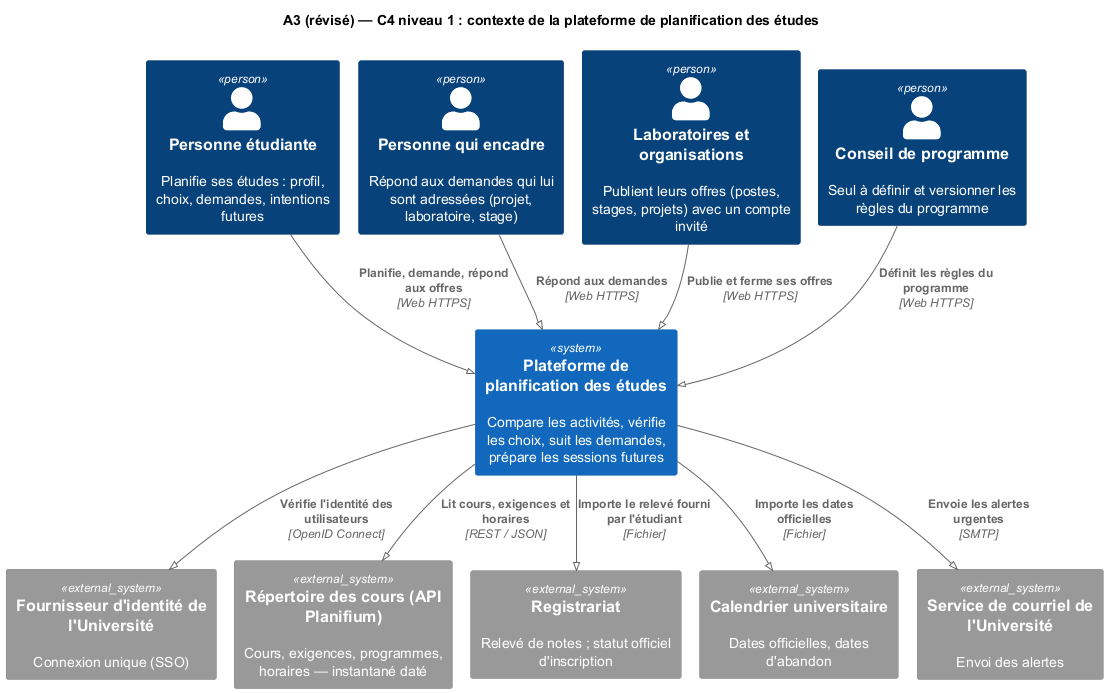

The diagram above was rendered by PlantUML. Its source (embedded in the PNG):
@startuml A3-C4-Niveau1_revise
!pragma layout smetana
!include <C4/C4_Context>
LAYOUT_TOP_DOWN()
title A3 (révisé) — C4 niveau 1 : contexte de la plateforme de planification des études

Person(etu, "Personne étudiante", "Planifie ses études : profil, choix, demandes, intentions futures")
Person(enc, "Personne qui encadre", "Répond aux demandes qui lui sont adressées (projet, laboratoire, stage)")
Person(org, "Laboratoires et organisations", "Publient leurs offres (postes, stages, projets) avec un compte invité")
Person(cp, "Conseil de programme", "Seul à définir et versionner les règles du programme")

System(plat, "Plateforme de planification des études", "Compare les activités, vérifie les choix, suit les demandes, prépare les sessions futures")

System_Ext(idp, "Fournisseur d'identité de l'Université", "Connexion unique (SSO)")
System_Ext(planif, "Répertoire des cours (API Planifium)", "Cours, exigences, programmes, horaires — instantané daté")
System_Ext(reg, "Registrariat", "Relevé de notes ; statut officiel d'inscription")
System_Ext(cal, "Calendrier universitaire", "Dates officielles, dates d'abandon")
System_Ext(mail, "Service de courriel de l'Université", "Envoi des alertes")

Rel(etu, plat, "Planifie, demande, répond aux offres", "Web HTTPS")
Rel(enc, plat, "Répond aux demandes", "Web HTTPS")
Rel(org, plat, "Publie et ferme ses offres", "Web HTTPS")
Rel(cp, plat, "Définit les règles du programme", "Web HTTPS")

Rel(plat, idp, "Vérifie l'identité des utilisateurs", "OpenID Connect")
Rel(plat, planif, "Lit cours, exigences et horaires", "REST / JSON")
Rel(plat, reg, "Importe le relevé fourni par l'étudiant", "Fichier")
Rel(plat, cal, "Importe les dates officielles", "Fichier")
Rel(plat, mail, "Envoie les alertes urgentes", "SMTP")
@enduml